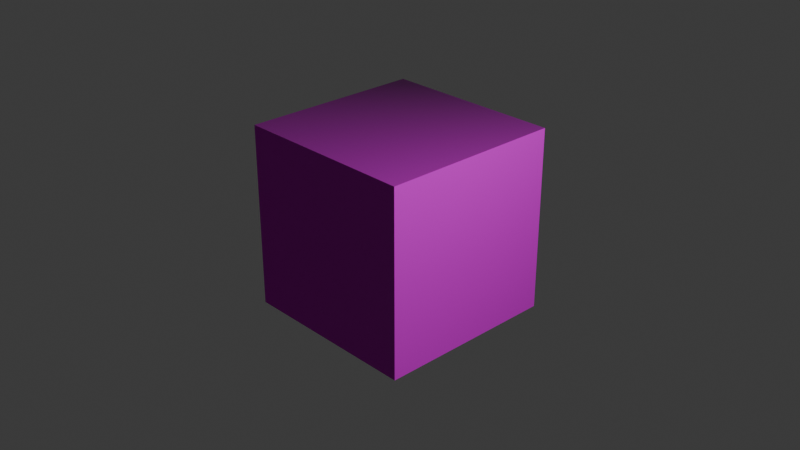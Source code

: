 # Source: render_static_object.blend  (saved by Blender 4.0.36; exported with 4.5.12 LTS)
import bpy
from mathutils import Matrix  # noqa: F401  (used for matrix-valued properties, if any)

bpy.ops.wm.read_factory_settings(use_empty=True)
scene = bpy.context.scene
scene.name = 'Scene'

# ---- collections
col_collection = bpy.data.collections.new('Collection'); scene.collection.children.link(col_collection)

# ---- images (referenced by path relative to the original .blend; pixels are not part of the script)
import os
ASSET_DIR = os.environ.get("B2B_ASSET_DIR", "")  # directory of the original .blend (textures are referenced by path, not embedded)
HERE = os.path.dirname(os.path.abspath(__file__))  # packed textures are extracted next to this script under _unpacked/

def load_image(name, relpath, width, height, colorspace="sRGB"):
    """Load a texture the original file referenced (path relative to the .blend, or extracted next to this script)."""
    p = next((c for c in (os.path.join(HERE, relpath), os.path.join(ASSET_DIR, relpath)) if relpath and os.path.exists(c)), "")
    if p:
        img = bpy.data.images.load(p, check_existing=True)
        img.name = name
    else:  # same state as the original file: an image datablock whose file is absent (Cycles renders it pink)
        img = bpy.data.images.new(name, width, height)
        img.source = "FILE"
        img.filepath = "//" + (relpath or name)
    img.colorspace_settings.name = colorspace
    return img
img_default_m_png = load_image('default_m.png', 'default_m.png', 1024, 1024, 'sRGB')
img_default_n_png = load_image('default_n.png', 'default_n.png', 1024, 1024, 'Non-Color')
img_default_png = load_image('default.png', 'default.png', 1024, 1024, 'sRGB')

# ---- materials (node trees are filled in below, after node groups)
mat_render_static_object = bpy.data.materials.new('render_static_object')
mat_render_static_object.use_transparent_shadow = False

# ---- material node trees
mat_render_static_object.use_nodes = True; mat_render_static_object.node_tree.nodes.clear()
_N = mat_render_static_object.node_tree.nodes; _L = mat_render_static_object.node_tree.links
n0 = _N.new('ShaderNodeSeparateXYZ'); n0.name = 'Separate XYZ'; n0.location = (-214, -143)
n1 = _N.new('ShaderNodeOutputMaterial'); n1.name = 'Material Output'; n1.location = (408, 311)
n2 = _N.new('ShaderNodeNormalMap'); n2.name = 'Normal Map'; n2.location = (-187, 74)
n3 = _N.new('ShaderNodeTexImage'); n3.name = 'Image Texture.002'; n3.location = (-520, -263)
n3.label = 'textureMaterial'
n3.image = img_default_m_png
n4 = _N.new('ShaderNodeTexImage'); n4.name = 'Image Texture.001'; n4.location = (-507, 33)
n4.label = 'textureNormal'
n4.image = img_default_n_png
n5 = _N.new('ShaderNodeBsdfPrincipled'); n5.name = 'Principled BSDF'; n5.location = (103, 244)
n5.label = 'Principled BSDF'
n5.inputs[3].default_value = 1.45
n6 = _N.new('ShaderNodeTexImage'); n6.name = 'Image Texture'; n6.location = (-515, 362)
n6.label = 'textureBase'
n6.image = img_default_png
_L.new(n5.outputs[0], n1.inputs[0])
_L.new(n6.outputs[0], n5.inputs[0])
_L.new(n2.outputs[0], n5.inputs[5])
_L.new(n3.outputs[0], n0.inputs[0])
_L.new(n0.outputs[0], n5.inputs[2])
_L.new(n0.outputs[1], n5.inputs[1])
_L.new(n0.outputs[2], n5.inputs[27])
_L.new(n4.outputs[0], n2.inputs[1])
n1.is_active_output = True

# ---- world
world_world = bpy.data.worlds.new('World'); scene.world = world_world
world_world.use_nodes = True; world_world.node_tree.nodes.clear()
_N = world_world.node_tree.nodes; _L = world_world.node_tree.links
n0 = _N.new('ShaderNodeOutputWorld'); n0.name = 'World Output'; n0.location = (300, 300)
n1 = _N.new('ShaderNodeBackground'); n1.name = 'Background'; n1.location = (10, 300)
n1.inputs[0].default_value = (0.05088, 0.05088, 0.05088, 1.0)
_L.new(n1.outputs[0], n0.inputs[0])
n0.is_active_output = True
world_world.color = (0.05088, 0.05088, 0.05088)
world_world.use_sun_shadow = False
world_world.sun_shadow_jitter_overblur = 0.0

# ---- cameras
cam_camera = bpy.data.cameras.new('Camera')
cam_camera.clip_end = 100.0
cam_camera.ortho_scale = 7.314

# ---- lights
light_light = bpy.data.lights.new('Light', 'POINT')
light_light.transmission_factor = 0.0
light_light.use_soft_falloff = False
light_light.energy = 1000.0
light_light.shadow_soft_size = 0.1
light_light.shadow_maximum_resolution = 0.006
light_light.use_absolute_resolution = True

# ---- meshes
me_cube = bpy.data.meshes.new('Cube')
me_cube.from_pydata([(-1.0, -1.0, -1.0), (-1.0, -1.0, 1.0), (-1.0, 1.0, -1.0), (-1.0, 1.0, 1.0), (1.0, -1.0, -1.0), (1.0, -1.0, 1.0), (1.0, 1.0, -1.0), (1.0, 1.0, 1.0)], [], [(0, 1, 3, 2), (2, 3, 7, 6), (6, 7, 5, 4), (4, 5, 1, 0), (2, 6, 4, 0), (7, 3, 1, 5)])
_uv = me_cube.uv_layers.new(name='UVMap')
_uv.uv.foreach_set('vector', [0.375, 0.0, 0.625, 0.0, 0.625, 0.25, 0.375, 0.25, 0.375, 0.25, 0.625, 0.25, 0.625, 0.5, 0.375, 0.5, 0.375, 0.5, 0.625, 0.5, 0.625, 0.75, 0.375, 0.75, 0.375, 0.75, 0.625, 0.75, 0.625, 1.0, 0.375, 1.0, 0.125, 0.5, 0.375, 0.5, 0.375, 0.75, 0.125, 0.75, 0.625, 0.5, 0.875, 0.5, 0.875, 0.75, 0.625, 0.75])
me_cube.materials.append(mat_render_static_object)
me_cube.update()

# ---- objects
ob_light = bpy.data.objects.new('Light', light_light)
ob_camera = bpy.data.objects.new('Camera', cam_camera)
ob_cube = bpy.data.objects.new('Cube', me_cube)

# ---- transforms, parenting, visibility, modifiers, constraints
ob_light.location = (4.076, 1.005, 5.904)
ob_light.rotation_euler = (0.6503, 0.05522, 1.866)
ob_light.lock_rotations_4d = False
ob_light.empty_display_type = 'ARROWS'
ob_light.color = (0.0, 0.0, 0.0, 0.0)
ob_light.lineart.crease_threshold = 0.0
ob_camera.location = (7.359, -6.926, 4.958)
ob_camera.rotation_euler = (1.109, 0.0, 0.8149)
ob_camera.lock_rotations_4d = False
ob_camera.empty_display_type = 'ARROWS'
ob_camera.color = (0.0, 0.0, 0.0, 0.0)
ob_camera.display_type = 'WIRE'
ob_camera.lineart.crease_threshold = 0.0
ob_cube.location = (0.0, 0.0, 0.0)

# ---- collection membership
col_collection.objects.link(ob_light)
col_collection.objects.link(ob_camera)
col_collection.objects.link(ob_cube)

# ---- scene / render settings (as saved in the file)
scene.camera = ob_camera
scene.frame_start = 1; scene.frame_end = 250; scene.frame_set(1)
scene.render.engine = 'BLENDER_EEVEE_NEXT'
scene.cycles.sampling_pattern = 'TABULATED_SOBOL'
bpy.context.view_layer.update()
